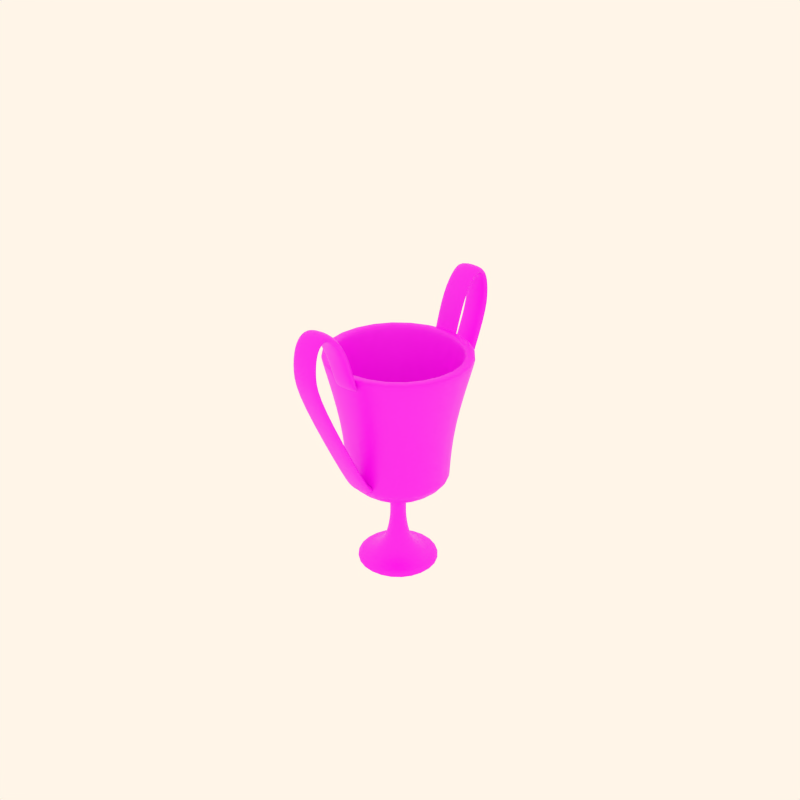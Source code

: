 # Source: pottery20.blend  (saved by Blender 2.82.7; exported with 4.5.12 LTS)
import bpy
from mathutils import Matrix  # noqa: F401  (used for matrix-valued properties, if any)

bpy.ops.wm.read_factory_settings(use_empty=True)
scene = bpy.context.scene
scene.name = 'Scene'

# ---- collections
col_collection_1 = bpy.data.collections.new('Collection 1'); scene.collection.children.link(col_collection_1)
col_collection_2 = bpy.data.collections.new('Collection 2'); scene.collection.children.link(col_collection_2)
col_collection_3 = bpy.data.collections.new('Collection 3'); scene.collection.children.link(col_collection_3)
col_collection_4 = bpy.data.collections.new('Collection 4'); scene.collection.children.link(col_collection_4)

# ---- images (referenced by path relative to the original .blend; pixels are not part of the script)
import os
ASSET_DIR = os.environ.get("B2B_ASSET_DIR", "")  # directory of the original .blend (textures are referenced by path, not embedded)
HERE = os.path.dirname(os.path.abspath(__file__))  # packed textures are extracted next to this script under _unpacked/

def load_image(name, relpath, width, height, colorspace="sRGB"):
    """Load a texture the original file referenced (path relative to the .blend, or extracted next to this script)."""
    p = next((c for c in (os.path.join(HERE, relpath), os.path.join(ASSET_DIR, relpath)) if relpath and os.path.exists(c)), "")
    if p:
        img = bpy.data.images.load(p, check_existing=True)
        img.name = name
    else:  # same state as the original file: an image datablock whose file is absent (Cycles renders it pink)
        img = bpy.data.images.new(name, width, height)
        img.source = "FILE"
        img.filepath = "//" + (relpath or name)
    img.colorspace_settings.name = colorspace
    return img
img_01_png_002 = load_image('01.png.002', '01.png.002.png', 1024, 1024, 'sRGB')

# ---- materials (node trees are filled in below, after node groups)
mat_decorazione1 = bpy.data.materials.new('decorazione1')
mat_decorazione1.alpha_threshold = 0.0
mat_decorazione1.use_transparent_shadow = False
mat_decorazione1.diffuse_color = (0.8, 0.6371, 0.4994, 1.0)
mat_decorazione1.roughness = 0.5
mat_decorazione1.specular_intensity = 0.0
mat_decorazione1.line_color = (0.0, 0.0, 0.0, 1.0)

# ---- material node trees
mat_decorazione1.use_nodes = True; mat_decorazione1.node_tree.nodes.clear()
_N = mat_decorazione1.node_tree.nodes; _L = mat_decorazione1.node_tree.links
n0 = _N.new('ShaderNodeOutputMaterial'); n0.name = 'Material Output'; n0.location = (300, 300)
n1 = _N.new('ShaderNodeBsdfPrincipled'); n1.name = 'Principled BSDF'; n1.location = (10, 300)
n1.distribution = 'GGX'
n1.subsurface_method = 'BURLEY'
n1.inputs[3].default_value = 1.45
n1.inputs[27].default_value = (0.0, 0.0, 0.0, 1.0)
n1.inputs[28].default_value = 1.0
n2 = _N.new('ShaderNodeTexImage'); n2.name = 'Image Texture'; n2.location = (-298, 221)
n2.image = img_01_png_002
_L.new(n1.outputs[0], n0.inputs[0])
_L.new(n2.outputs[0], n1.inputs[0])
n0.is_active_output = True

# ---- world
world_world = bpy.data.worlds.new('World'); scene.world = world_world
world_world.color = (1.0, 0.9157, 0.8077)
world_world.use_sun_shadow = False
world_world.sun_shadow_jitter_overblur = 0.0
world_world.cycles.sampling_method = 'MANUAL'
world_world.cycles.sample_map_resolution = 256

# ---- meshes
me_cube_001 = bpy.data.meshes.new('Cube.001')
me_cube_001.from_pydata([(-4.841, -2.378, -4.547), (-6.617, 0.8704, -6.197), (-1.765, 3.248, -1.69), (4.863, 2.378, 4.466), (6.639, -0.8704, 6.115), (1.787, -3.248, 1.609), (-6.074, -2.378, -3.22), (-7.85, 0.8704, -4.869), (-2.998, 3.248, -0.3627), (3.63, 2.378, 5.793), (5.406, -0.8704, 7.443), (0.5541, -3.248, 2.936), (0.01099, 1.423e-06, -0.04081), (-7.842, 0.9543, -6.16), (-5.895, -2.607, -4.351), (-2.522, 3.562, -1.219), (4.746, 2.607, 5.531), (6.693, -0.9543, 7.34), (1.373, -3.562, 2.398), (-0.02637, -2.445, 2.68), (3.625, -0.655, 6.071), (2.289, 1.79, 4.83), (-2.7, 2.445, 0.1972), (-6.351, 0.655, -3.194), (-5.015, -1.79, -1.953), (-4.702, -1.06, 0.6976), (-5.493, 0.3879, -0.03746), (-3.331, 1.447, 1.971), (-0.3776, 1.06, 4.714), (0.4139, -0.3878, 5.449), (-1.748, -1.447, 3.441), (-3.65, -0.9296, 4.92), (-2.261, -0.2491, 6.21), (-2.769, 0.6806, 5.738), (-4.666, 0.9297, 3.976), (-6.055, 0.2491, 2.686), (-5.547, -0.6805, 3.158), (-7.908, -0.492, 6.472), (-8.275, 0.1801, 6.131), (-7.271, 0.6721, 7.063), (-5.9, 0.492, 8.337), (-5.532, -0.1801, 8.679), (-6.536, -0.6721, 7.746), (-7.879, -0.6721, 9.191), (-6.875, -0.1801, 10.12), (-7.242, 0.492, 9.783), (-8.614, 0.6721, 8.509), (-9.618, 0.1801, 7.576), (-9.25, -0.492, 7.918), (-11.56, -0.492, 10.41), (-11.93, 0.1801, 10.07), (-10.93, 0.6721, 11.0), (-9.554, 0.492, 12.27), (-9.187, -0.1801, 12.61), (-10.19, -0.6721, 11.68), (-9.828, -2.152, 12.91), (-6.614, -0.5765, 15.9), (-7.791, 1.575, 14.81), (-12.18, 2.152, 10.73), (-15.39, 0.5765, 7.743), (-14.22, -1.575, 8.835), (-18.32, -2.758, 8.412), (-20.38, 1.009, 6.499), (-14.75, 3.767, 11.73), (-7.066, 2.758, 18.87), (-5.006, -1.009, 20.78), (-10.63, -3.767, 15.55), (-11.58, -4.306, 17.16), (-5.143, -1.154, 23.13), (-7.498, 3.152, 20.94), (-16.28, 4.306, 12.78), (-22.72, 1.154, 6.809), (-20.36, -3.152, 8.996), (-20.65, -3.152, 9.306), (-23.0, 1.154, 7.12), (-16.57, 4.306, 13.09), (-7.786, 3.152, 21.25), (-5.432, -1.154, 23.44), (-11.86, -4.306, 17.47), (-19.26, -4.562, 25.71), (-12.45, -1.222, 32.04), (-14.94, 3.34, 29.73), (-24.25, 4.562, 21.08), (-31.07, 1.222, 14.75), (-28.57, -3.34, 17.07), (-40.74, -4.519, 25.35), (-44.12, 1.654, 22.21), (-34.9, 6.173, 30.78), (-22.3, 4.519, 42.48), (-18.92, -1.654, 45.61), (-28.15, -6.173, 37.05), (-28.59, -6.173, 37.52), (-19.37, -1.654, 46.09), (-22.74, 4.519, 42.95), (-35.34, 6.173, 31.25), (-44.56, 1.654, 22.69), (-41.19, -4.519, 25.83), (-39.91, -3.892, 27.01), (-42.81, 1.425, 24.31), (-34.87, 5.316, 31.69), (-24.02, 3.892, 41.77), (-21.12, -1.425, 44.46), (-29.06, -5.316, 37.09), (-28.52, -5.316, 36.51), (-20.57, -1.425, 43.88), (-23.48, 3.892, 41.18), (-34.33, 5.316, 31.11), (-42.27, 1.425, 23.73), (-39.36, -3.892, 26.43), (-26.43, -2.848, 16.78), (-28.56, 1.042, 14.8), (-22.75, 3.89, 20.2), (-14.81, 2.848, 27.57), (-12.69, -1.042, 29.55), (-18.5, -3.89, 24.15), (-14.06, 7.872e-07, 15.11), (-12.26, -3.303, 16.79), (-7.324, -0.8851, 21.38), (-9.13, 2.418, 19.7), (-15.87, 3.303, 13.44), (-20.81, 0.8851, 8.855), (-19.0, -2.418, 10.53), (-40.73, -1.0, 22.75), (-40.73, 1.0, 22.75), (-40.35, -1.0, 23.29), (-40.35, 1.0, 23.29), (-40.91, 1.0, 23.75), (-40.91, -1.0, 23.75), (-41.91, 1.0, 22.78), (-41.91, -1.0, 22.78), (-49.4, -1.0, 26.76), (-49.4, 1.0, 26.76), (-48.71, -1.0, 28.64), (-48.71, 1.0, 28.64), (-54.72, 1.0, 29.02), (-54.72, -1.0, 29.02), (-54.1, 1.0, 27.12), (-54.1, -1.0, 27.12), (-55.22, -1.0, 25.92), (-55.22, 1.0, 25.92), (-56.6, -1.0, 27.36), (-56.6, 1.0, 27.36), (-57.02, 1.0, 24.31), (-57.02, -1.0, 24.31), (-55.02, 1.0, 24.22), (-55.02, -1.0, 24.22), (-52.59, -1.0, 21.03), (-52.59, 1.0, 21.03), (-54.37, -1.0, 20.11), (-54.37, 1.0, 20.11), (-49.08, 1.0, 16.31), (-49.08, -1.0, 16.31), (-49.08, 1.0, 18.31), (-49.08, -1.0, 18.31), (-20.76, -1.0, 8.212), (-20.76, 1.0, 8.212), (-22.65, -1.0, 9.812), (-22.65, 1.0, 9.812), (-24.98, -1.0, 9.861), (-24.98, 1.0, 9.861), (-22.98, 1.0, 9.861), (-22.98, -1.0, 9.861), (-24.98, -1.0, 7.861), (-24.98, 1.0, 7.861), (-22.98, 1.0, 7.861), (-22.98, -1.0, 7.861), (-5.946, -1.0, 23.68), (-5.946, 1.0, 23.68), (-5.799, 1.0, 25.68), (-5.799, -1.0, 25.68), (-7.941, -1.0, 23.83), (-7.941, 1.0, 23.83), (-7.793, 1.0, 25.82), (-7.793, -1.0, 25.82), (-7.917, 1.0, 23.5), (-7.917, -1.0, 23.5), (-6.46, 1.0, 21.49), (-6.46, -1.0, 21.49), (-14.44, -1.0, 50.48), (-14.44, 1.0, 50.48), (-12.45, -1.0, 50.33), (-12.45, 1.0, 50.33), (-15.85, 1.0, 55.89), (-15.85, -1.0, 55.89), (-16.89, 1.0, 54.18), (-16.89, -1.0, 54.18), (-19.9, -1.0, 56.84), (-19.9, 1.0, 56.84), (-19.84, -1.0, 58.84), (-19.84, 1.0, 58.84), (-22.91, 1.0, 58.65), (-22.91, -1.0, 58.65), (-21.57, 1.0, 57.16), (-21.57, -1.0, 57.16), (-22.86, -1.0, 56.14), (-22.86, 1.0, 56.14), (-24.71, -1.0, 56.9), (-24.71, 1.0, 56.9), (-24.77, 1.0, 50.87), (-24.77, -1.0, 50.87), (-22.85, 1.0, 51.42), (-22.85, -1.0, 51.42), (-19.42, -1.0, 43.66), (-19.42, 1.0, 43.66), (-20.47, -1.0, 42.74), (-20.47, 1.0, 42.74), (-20.05, 1.0, 42.14), (-20.05, -1.0, 42.14), (-19.49, 1.0, 42.48), (-19.49, -1.0, 42.48)], [], [(12, 0, 1), (12, 1, 2), (12, 2, 3), (12, 3, 4), (12, 4, 5), (5, 0, 12), (0, 14, 13, 1), (14, 6, 7, 13), (1, 13, 15, 2), (13, 7, 8, 15), (2, 15, 16, 3), (15, 8, 9, 16), (3, 16, 17, 4), (16, 9, 10, 17), (4, 17, 18, 5), (17, 10, 11, 18), (6, 14, 18, 11), (14, 0, 5, 18), (6, 11, 19, 24), (11, 10, 20, 19), (10, 9, 21, 20), (9, 8, 22, 21), (8, 7, 23, 22), (7, 6, 24, 23), (23, 24, 25, 26), (22, 23, 26, 27), (21, 22, 27, 28), (20, 21, 28, 29), (19, 20, 29, 30), (24, 19, 30, 25), (25, 30, 31, 36), (30, 29, 32, 31), (29, 28, 33, 32), (28, 27, 34, 33), (27, 26, 35, 34), (26, 25, 36, 35), (35, 36, 37, 38), (34, 35, 38, 39), (33, 34, 39, 40), (32, 33, 40, 41), (31, 32, 41, 42), (36, 31, 42, 37), (37, 42, 43, 48), (42, 41, 44, 43), (41, 40, 45, 44), (40, 39, 46, 45), (39, 38, 47, 46), (38, 37, 48, 47), (47, 48, 49, 50), (46, 47, 50, 51), (45, 46, 51, 52), (44, 45, 52, 53), (43, 44, 53, 54), (48, 43, 54, 49), (49, 54, 55, 60), (54, 53, 56, 55), (53, 52, 57, 56), (52, 51, 58, 57), (51, 50, 59, 58), (50, 49, 60, 59), (59, 60, 61, 62), (58, 59, 62, 63), (57, 58, 63, 64), (56, 57, 64, 65), (55, 56, 65, 66), (60, 55, 66, 61), (61, 66, 67, 72), (66, 65, 68, 67), (65, 64, 69, 68), (64, 63, 70, 69), (63, 62, 71, 70), (62, 61, 72, 71), (71, 72, 73, 74), (70, 71, 74, 75), (69, 70, 75, 76), (68, 69, 76, 77), (67, 68, 77, 78), (72, 67, 78, 73), (73, 78, 79, 84), (78, 77, 80, 79), (77, 76, 81, 80), (76, 75, 82, 81), (75, 74, 83, 82), (74, 73, 84, 83), (83, 84, 85, 86), (82, 83, 86, 87), (81, 82, 87, 88), (80, 81, 88, 89), (79, 80, 89, 90), (84, 79, 90, 85), (85, 90, 91, 96), (90, 89, 92, 91), (89, 88, 93, 92), (88, 87, 94, 93), (87, 86, 95, 94), (86, 85, 96, 95), (95, 96, 97, 98), (94, 95, 98, 99), (93, 94, 99, 100), (92, 93, 100, 101), (91, 92, 101, 102), (96, 91, 102, 97), (97, 102, 103, 108), (102, 101, 104, 103), (101, 100, 105, 104), (100, 99, 106, 105), (99, 98, 107, 106), (98, 97, 108, 107), (107, 108, 109, 110), (106, 107, 110, 111), (105, 106, 111, 112), (104, 105, 112, 113), (103, 104, 113, 114), (108, 103, 114, 109), (109, 114, 116, 121), (114, 113, 117, 116), (113, 112, 118, 117), (112, 111, 119, 118), (111, 110, 120, 119), (110, 109, 121, 120), (115, 120, 121), (115, 119, 120), (115, 118, 119), (115, 117, 118), (115, 116, 117), (115, 121, 116), (125, 123, 122, 124), (129, 127, 124, 122), (126, 128, 123, 125), (128, 129, 122, 123), (127, 126, 125, 124), (132, 133, 126, 127), (131, 130, 129, 128), (133, 131, 128, 126), (130, 132, 127, 129), (137, 135, 132, 130), (134, 136, 131, 133), (136, 137, 130, 131), (135, 134, 133, 132), (140, 141, 134, 135), (139, 138, 137, 136), (141, 139, 136, 134), (138, 140, 135, 137), (145, 143, 140, 138), (142, 144, 139, 141), (144, 145, 138, 139), (143, 142, 141, 140), (148, 149, 142, 143), (147, 146, 145, 144), (149, 147, 144, 142), (146, 148, 143, 145), (153, 151, 148, 146), (150, 152, 147, 149), (152, 153, 146, 147), (151, 150, 149, 148), (162, 163, 150, 151), (159, 158, 153, 152), (163, 159, 152, 150), (158, 162, 151, 153), (154, 156, 157, 155), (164, 165, 154, 155), (161, 160, 157, 156), (160, 164, 155, 157), (165, 161, 156, 154), (161, 165, 162, 158), (164, 160, 159, 163), (161, 158, 159, 160), (165, 164, 163, 162), (166, 167, 168, 169), (170, 173, 172, 171), (167, 171, 172, 168), (170, 166, 169, 173), (166, 170, 175, 177), (171, 167, 176, 174), (170, 171, 174, 175), (167, 166, 177, 176), (177, 175, 174, 176), (173, 169, 180, 178), (168, 172, 179, 181), (172, 173, 178, 179), (169, 168, 181, 180), (180, 181, 182, 183), (179, 178, 185, 184), (181, 179, 184, 182), (178, 180, 183, 185), (185, 183, 188, 186), (182, 184, 187, 189), (184, 185, 186, 187), (183, 182, 189, 188), (188, 189, 190, 191), (187, 186, 193, 192), (189, 187, 192, 190), (186, 188, 191, 193), (193, 191, 196, 194), (190, 192, 195, 197), (192, 193, 194, 195), (191, 190, 197, 196), (196, 197, 198, 199), (195, 194, 201, 200), (197, 195, 200, 198), (194, 196, 199, 201), (201, 199, 204, 202), (198, 200, 203, 205), (200, 201, 202, 203), (199, 198, 205, 204), (204, 205, 206, 207), (203, 202, 209, 208), (205, 203, 208, 206), (202, 204, 207, 209), (206, 208, 209, 207)])
me_cube_001.polygons.foreach_set('use_smooth', [True] * 210)
_uv = me_cube_001.uv_layers.new(name='UVTex')
_uv.uv.foreach_set('vector', [0.6885, 0.9371, 0.6832, 0.9516, 0.6783, 0.9371, 0.6885, 0.9371, 0.6783, 0.9371, 0.6836, 0.9225, 0.6885, 0.9371, 0.6836, 0.9225, 0.6938, 0.9225, 0.6885, 0.9371, 0.6938, 0.9225, 0.6987, 0.9371, 0.6885, 0.9371, 0.6987, 0.9371, 0.6934, 0.9516, 0.6934, 0.9516, 0.6832, 0.9516, 0.6885, 0.9371, 0.4102, 0.0001436, 0.4099, 0.003652, 0.3426, 0.003744, 0.3421, 6.714e-05, 0.4099, 0.003652, 0.4096, 0.007822, 0.3431, 0.007605, 0.3426, 0.003744, 0.3421, 6.714e-05, 0.3426, 0.003744, 0.2601, 0.00373, 0.2604, 7.629e-05, 0.3426, 0.003744, 0.3431, 0.007605, 0.2603, 0.007588, 0.2601, 0.00373, 0.2604, 7.629e-05, 0.2601, 0.00373, 0.1757, 0.003805, 0.1755, 7.684e-05, 0.2601, 0.00373, 0.2603, 0.007588, 0.176, 0.007545, 0.1757, 0.003805, 0.1755, 7.684e-05, 0.1757, 0.003805, 0.09128, 0.003722, 0.09106, 8.576e-05, 0.1757, 0.003805, 0.176, 0.007545, 0.08898, 0.007598, 0.09128, 0.003722, 0.09106, 8.576e-05, 0.09128, 0.003722, 0.005918, 0.003632, 0.005798, 3.387e-05, 0.09128, 0.003722, 0.08898, 0.007598, 0.006063, 0.007686, 0.005918, 0.003632, 0.4096, 0.007822, 0.4099, 0.003652, 0.4772, 0.003768, 0.4764, 0.007744, 0.4099, 0.003652, 0.4102, 0.0001436, 0.4773, 7.942e-05, 0.4772, 0.003768, 0.4096, 0.007822, 0.4764, 0.007744, 0.4769, 0.01145, 0.4106, 0.01159, 0.006063, 0.007686, 0.08898, 0.007598, 0.08858, 0.0115, 0.007321, 0.01133, 0.08898, 0.007598, 0.176, 0.007545, 0.1759, 0.0115, 0.08858, 0.0115, 0.176, 0.007545, 0.2603, 0.007588, 0.2606, 0.01151, 0.1759, 0.0115, 0.2603, 0.007588, 0.3431, 0.007605, 0.3431, 0.01151, 0.2606, 0.01151, 0.3431, 0.007605, 0.4096, 0.007822, 0.4106, 0.01159, 0.3431, 0.01151, 0.3431, 0.01151, 0.4106, 0.01159, 0.4111, 0.01675, 0.3434, 0.01682, 0.2606, 0.01151, 0.3431, 0.01151, 0.3434, 0.01682, 0.2602, 0.01702, 0.1759, 0.0115, 0.2606, 0.01151, 0.2602, 0.01702, 0.1756, 0.01659, 0.08858, 0.0115, 0.1759, 0.0115, 0.1756, 0.01659, 0.08898, 0.01553, 0.007321, 0.01133, 0.08858, 0.0115, 0.08898, 0.01553, 0.006219, 0.01634, 0.4106, 0.01159, 0.4769, 0.01145, 0.4774, 0.01702, 0.4111, 0.01675, 0.4111, 0.01675, 0.4774, 0.01702, 0.4791, 0.03063, 0.4107, 0.03097, 0.006219, 0.01634, 0.08898, 0.01553, 0.08808, 0.03037, 0.006463, 0.03037, 0.08898, 0.01553, 0.1756, 0.01659, 0.1758, 0.03057, 0.08808, 0.03037, 0.1756, 0.01659, 0.2602, 0.01702, 0.26, 0.03063, 0.1758, 0.03057, 0.2602, 0.01702, 0.3434, 0.01682, 0.3421, 0.0309, 0.26, 0.03063, 0.3434, 0.01682, 0.4111, 0.01675, 0.4107, 0.03097, 0.3421, 0.0309, 0.3421, 0.0309, 0.4107, 0.03097, 0.4115, 0.0444, 0.343, 0.04451, 0.26, 0.03063, 0.3421, 0.0309, 0.343, 0.04451, 0.2594, 0.04446, 0.1758, 0.03057, 0.26, 0.03063, 0.2594, 0.04446, 0.1758, 0.04454, 0.08808, 0.03037, 0.1758, 0.03057, 0.1758, 0.04454, 0.08809, 0.04463, 0.006463, 0.03037, 0.08808, 0.03037, 0.08809, 0.04463, 0.006333, 0.04482, 0.4107, 0.03097, 0.4791, 0.03063, 0.4783, 0.04497, 0.4115, 0.0444, 0.4115, 0.0444, 0.4783, 0.04497, 0.4766, 0.09968, 0.4111, 0.09939, 0.006333, 0.04482, 0.08809, 0.04463, 0.08828, 0.1003, 0.006301, 0.1005, 0.08809, 0.04463, 0.1758, 0.04454, 0.1756, 0.09992, 0.08828, 0.1003, 0.1758, 0.04454, 0.2594, 0.04446, 0.26, 0.1, 0.1756, 0.09992, 0.2594, 0.04446, 0.343, 0.04451, 0.3423, 0.09986, 0.26, 0.1, 0.343, 0.04451, 0.4115, 0.0444, 0.4111, 0.09939, 0.3423, 0.09986, 0.3423, 0.09986, 0.4111, 0.09939, 0.4106, 0.1163, 0.3412, 0.1162, 0.26, 0.1, 0.3423, 0.09986, 0.3412, 0.1162, 0.2606, 0.116, 0.1756, 0.09992, 0.26, 0.1, 0.2606, 0.116, 0.176, 0.1167, 0.08828, 0.1003, 0.1756, 0.09992, 0.176, 0.1167, 0.08905, 0.1165, 0.006301, 0.1005, 0.08828, 0.1003, 0.08905, 0.1165, 0.006083, 0.1162, 0.4111, 0.09939, 0.4766, 0.09968, 0.4769, 0.1163, 0.4106, 0.1163, 0.4106, 0.1163, 0.4769, 0.1163, 0.4768, 0.1264, 0.4082, 0.1261, 0.006083, 0.1162, 0.08905, 0.1165, 0.08924, 0.1267, 0.006344, 0.1267, 0.08905, 0.1165, 0.176, 0.1167, 0.1764, 0.1263, 0.08924, 0.1267, 0.176, 0.1167, 0.2606, 0.116, 0.259, 0.1265, 0.1764, 0.1263, 0.2606, 0.116, 0.3412, 0.1162, 0.3389, 0.1263, 0.259, 0.1265, 0.3412, 0.1162, 0.4106, 0.1163, 0.4082, 0.1261, 0.3389, 0.1263, 0.3389, 0.1263, 0.4082, 0.1261, 0.4063, 0.1375, 0.3389, 0.1373, 0.259, 0.1265, 0.3389, 0.1263, 0.3389, 0.1373, 0.2581, 0.1374, 0.1764, 0.1263, 0.259, 0.1265, 0.2581, 0.1374, 0.1755, 0.1372, 0.08924, 0.1267, 0.1764, 0.1263, 0.1755, 0.1372, 0.09104, 0.1351, 0.006344, 0.1267, 0.08924, 0.1267, 0.09104, 0.1351, 0.006005, 0.1352, 0.4082, 0.1261, 0.4768, 0.1264, 0.4762, 0.1375, 0.4063, 0.1375, 0.4063, 0.1375, 0.4762, 0.1375, 0.4749, 0.1411, 0.4051, 0.1415, 0.006005, 0.1352, 0.09104, 0.1351, 0.09092, 0.1421, 0.005786, 0.142, 0.09104, 0.1351, 0.1755, 0.1372, 0.1754, 0.142, 0.09092, 0.1421, 0.1755, 0.1372, 0.2581, 0.1374, 0.2582, 0.1421, 0.1754, 0.142, 0.2581, 0.1374, 0.3389, 0.1373, 0.3384, 0.1418, 0.2582, 0.1421, 0.3389, 0.1373, 0.4063, 0.1375, 0.4051, 0.1415, 0.3384, 0.1418, 0.3384, 0.1418, 0.4051, 0.1415, 0.4054, 0.157, 0.3377, 0.1571, 0.2582, 0.1421, 0.3384, 0.1418, 0.3377, 0.1571, 0.2566, 0.1583, 0.1754, 0.142, 0.2582, 0.1421, 0.2566, 0.1583, 0.1754, 0.1581, 0.09092, 0.1421, 0.1754, 0.142, 0.1754, 0.1581, 0.09124, 0.1577, 0.005786, 0.142, 0.09092, 0.1421, 0.09124, 0.1577, 0.005624, 0.1577, 0.4051, 0.1415, 0.4749, 0.1411, 0.4762, 0.1567, 0.4054, 0.157, 0.4054, 0.157, 0.4762, 0.1567, 0.4778, 0.2511, 0.4072, 0.251, 0.005624, 0.1577, 0.09124, 0.1577, 0.09105, 0.2526, 0.01019, 0.2506, 0.09124, 0.1577, 0.1754, 0.1581, 0.1749, 0.2533, 0.09105, 0.2526, 0.1754, 0.1581, 0.2566, 0.1583, 0.2568, 0.2516, 0.1749, 0.2533, 0.2566, 0.1583, 0.3377, 0.1571, 0.337, 0.2515, 0.2568, 0.2516, 0.3377, 0.1571, 0.4054, 0.157, 0.4072, 0.251, 0.337, 0.2515, 0.337, 0.2515, 0.4072, 0.251, 0.4064, 0.4535, 0.3378, 0.4536, 0.2568, 0.2516, 0.337, 0.2515, 0.3378, 0.4536, 0.2556, 0.4536, 0.1749, 0.2533, 0.2568, 0.2516, 0.2556, 0.4536, 0.1748, 0.4537, 0.09105, 0.2526, 0.1749, 0.2533, 0.1748, 0.4537, 0.08699, 0.4534, 0.01019, 0.2506, 0.09105, 0.2526, 0.08699, 0.4534, 0.01074, 0.4534, 0.4072, 0.251, 0.4778, 0.2511, 0.4765, 0.4534, 0.4064, 0.4535, 0.4064, 0.4535, 0.4765, 0.4534, 0.4769, 0.4556, 0.4065, 0.4554, 0.01074, 0.4534, 0.08699, 0.4534, 0.08675, 0.4555, 0.01125, 0.4555, 0.08699, 0.4534, 0.1748, 0.4537, 0.1744, 0.4554, 0.08675, 0.4555, 0.1748, 0.4537, 0.2556, 0.4536, 0.2579, 0.4555, 0.1744, 0.4554, 0.2556, 0.4536, 0.3378, 0.4536, 0.3384, 0.4554, 0.2579, 0.4555, 0.3378, 0.4536, 0.4064, 0.4535, 0.4065, 0.4554, 0.3384, 0.4554, 0.3384, 0.4554, 0.4065, 0.4554, 0.4065, 0.458, 0.3383, 0.4581, 0.2579, 0.4555, 0.3384, 0.4554, 0.3383, 0.4581, 0.258, 0.4581, 0.1744, 0.4554, 0.2579, 0.4555, 0.258, 0.4581, 0.1741, 0.4581, 0.08675, 0.4555, 0.1744, 0.4554, 0.1741, 0.4581, 0.0871, 0.4582, 0.01125, 0.4555, 0.08675, 0.4555, 0.0871, 0.4582, 0.01179, 0.4582, 0.4065, 0.4554, 0.4769, 0.4556, 0.476, 0.458, 0.4065, 0.458, 0.4065, 0.458, 0.476, 0.458, 0.4754, 0.4605, 0.4079, 0.4605, 0.01179, 0.4582, 0.0871, 0.4582, 0.08642, 0.4606, 0.01089, 0.4606, 0.0871, 0.4582, 0.1741, 0.4581, 0.1743, 0.4606, 0.08642, 0.4606, 0.1741, 0.4581, 0.258, 0.4581, 0.2579, 0.4606, 0.1743, 0.4606, 0.258, 0.4581, 0.3383, 0.4581, 0.3382, 0.4606, 0.2579, 0.4606, 0.3383, 0.4581, 0.4065, 0.458, 0.4079, 0.4605, 0.3382, 0.4606, 0.7442, 0.9101, 0.7629, 0.9101, 0.7598, 0.9178, 0.7476, 0.9181, 0.7388, 0.931, 0.7442, 0.9101, 0.7476, 0.9181, 0.744, 0.931, 0.7442, 0.9525, 0.7388, 0.931, 0.744, 0.931, 0.7477, 0.946, 0.7624, 0.9525, 0.7442, 0.9525, 0.7477, 0.946, 0.7596, 0.946, 0.7683, 0.9318, 0.7624, 0.9525, 0.7596, 0.946, 0.7633, 0.9318, 0.7629, 0.9101, 0.7683, 0.9318, 0.7633, 0.9318, 0.7598, 0.9178, 0.7598, 0.9178, 0.7633, 0.9318, 0.7575, 0.9317, 0.7567, 0.9262, 0.7633, 0.9318, 0.7596, 0.946, 0.7557, 0.9375, 0.7575, 0.9317, 0.7596, 0.946, 0.7477, 0.946, 0.7516, 0.9375, 0.7557, 0.9375, 0.7477, 0.946, 0.744, 0.931, 0.7493, 0.9309, 0.7516, 0.9375, 0.744, 0.931, 0.7476, 0.9181, 0.7507, 0.9261, 0.7493, 0.9309, 0.7476, 0.9181, 0.7598, 0.9178, 0.7567, 0.9262, 0.7507, 0.9261, 0.7539, 0.9314, 0.7507, 0.9261, 0.7567, 0.9262, 0.7539, 0.9314, 0.7493, 0.9309, 0.7507, 0.9261, 0.7539, 0.9314, 0.7516, 0.9375, 0.7493, 0.9309, 0.7539, 0.9314, 0.7557, 0.9375, 0.7516, 0.9375, 0.7539, 0.9314, 0.7575, 0.9317, 0.7557, 0.9375, 0.7539, 0.9314, 0.7567, 0.9262, 0.7575, 0.9317, 0.5617, 0.8795, 0.562, 0.8792, 0.5812, 0.8793, 0.5803, 0.8795, 0.5981, 0.8805, 0.5805, 0.8805, 0.5803, 0.8795, 0.5984, 0.8795, 0.5617, 0.8805, 0.5454, 0.8805, 0.5455, 0.8795, 0.5617, 0.8795, 0.6164, 0.8805, 0.5981, 0.8805, 0.5984, 0.8795, 0.6162, 0.8795, 0.5805, 0.8805, 0.5617, 0.8805, 0.5617, 0.8795, 0.5803, 0.8795, 0.5802, 0.8838, 0.5616, 0.8838, 0.5617, 0.8805, 0.5805, 0.8805, 0.617, 0.8838, 0.5983, 0.8838, 0.5981, 0.8805, 0.6164, 0.8805, 0.5616, 0.8838, 0.5457, 0.8838, 0.5454, 0.8805, 0.5617, 0.8805, 0.5983, 0.8838, 0.5802, 0.8838, 0.5805, 0.8805, 0.5981, 0.8805, 0.598, 0.8863, 0.5799, 0.8863, 0.5802, 0.8838, 0.5983, 0.8838, 0.5617, 0.8863, 0.5455, 0.8863, 0.5457, 0.8838, 0.5616, 0.8838, 0.6159, 0.8863, 0.598, 0.8863, 0.5983, 0.8838, 0.617, 0.8838, 0.5799, 0.8863, 0.5617, 0.8863, 0.5616, 0.8838, 0.5802, 0.8838, 0.5799, 0.8874, 0.5615, 0.8874, 0.5617, 0.8863, 0.5799, 0.8863, 0.6154, 0.8875, 0.5979, 0.8874, 0.598, 0.8863, 0.6159, 0.8863, 0.5615, 0.8874, 0.5447, 0.8874, 0.5455, 0.8863, 0.5617, 0.8863, 0.5979, 0.8874, 0.5799, 0.8874, 0.5799, 0.8863, 0.598, 0.8863, 0.5975, 0.8885, 0.5796, 0.8885, 0.5799, 0.8874, 0.5979, 0.8874, 0.5617, 0.8885, 0.5446, 0.8885, 0.5447, 0.8874, 0.5615, 0.8874, 0.615, 0.8885, 0.5975, 0.8885, 0.5979, 0.8874, 0.6154, 0.8875, 0.5796, 0.8885, 0.5617, 0.8885, 0.5615, 0.8874, 0.5799, 0.8874, 0.5798, 0.8905, 0.5618, 0.8905, 0.5617, 0.8885, 0.5796, 0.8885, 0.6159, 0.8905, 0.5972, 0.8905, 0.5975, 0.8885, 0.615, 0.8885, 0.5618, 0.8905, 0.5448, 0.8905, 0.5446, 0.8885, 0.5617, 0.8885, 0.5972, 0.8905, 0.5798, 0.8905, 0.5796, 0.8885, 0.5975, 0.8885, 0.5971, 0.8933, 0.5805, 0.8933, 0.5798, 0.8905, 0.5972, 0.8905, 0.5614, 0.8933, 0.5444, 0.8933, 0.5448, 0.8905, 0.5618, 0.8905, 0.6164, 0.8933, 0.5971, 0.8933, 0.5972, 0.8905, 0.6159, 0.8905, 0.5805, 0.8933, 0.5614, 0.8933, 0.5618, 0.8905, 0.5798, 0.8905, 0.579, 0.9015, 0.5613, 0.9015, 0.5614, 0.8933, 0.5805, 0.8933, 0.6165, 0.9015, 0.5975, 0.9014, 0.5971, 0.8933, 0.6164, 0.8933, 0.5613, 0.9015, 0.5433, 0.9015, 0.5444, 0.8933, 0.5614, 0.8933, 0.5975, 0.9014, 0.579, 0.9015, 0.5805, 0.8933, 0.5971, 0.8933, 0.5795, 0.9028, 0.5797, 0.9031, 0.5611, 0.9031, 0.5612, 0.9028, 0.5611, 0.9026, 0.5795, 0.9025, 0.5795, 0.9028, 0.5612, 0.9028, 0.5981, 0.9025, 0.617, 0.9025, 0.617, 0.9028, 0.5981, 0.9028, 0.5431, 0.9026, 0.5611, 0.9026, 0.5612, 0.9028, 0.543, 0.9028, 0.5795, 0.9025, 0.5981, 0.9025, 0.5981, 0.9028, 0.5795, 0.9028, 0.5981, 0.9025, 0.5795, 0.9025, 0.579, 0.9015, 0.5975, 0.9014, 0.5611, 0.9026, 0.5431, 0.9026, 0.5433, 0.9015, 0.5613, 0.9015, 0.5981, 0.9025, 0.5975, 0.9014, 0.6165, 0.9015, 0.617, 0.9025, 0.5795, 0.9025, 0.5611, 0.9026, 0.5613, 0.9015, 0.579, 0.9015, 0.5795, 0.9025, 0.5611, 0.9026, 0.5613, 0.9015, 0.579, 0.9015, 0.5981, 0.9025, 0.5975, 0.9014, 0.6165, 0.9015, 0.617, 0.9025, 0.5611, 0.9026, 0.5431, 0.9026, 0.5433, 0.9015, 0.5613, 0.9015, 0.5981, 0.9025, 0.5795, 0.9025, 0.579, 0.9015, 0.5975, 0.9014, 0.5795, 0.9025, 0.5981, 0.9025, 0.5981, 0.9028, 0.5795, 0.9028, 0.5431, 0.9026, 0.5611, 0.9026, 0.5612, 0.9028, 0.543, 0.9028, 0.5981, 0.9025, 0.617, 0.9025, 0.617, 0.9028, 0.5981, 0.9028, 0.5611, 0.9026, 0.5795, 0.9025, 0.5795, 0.9028, 0.5612, 0.9028, 0.5795, 0.9028, 0.5797, 0.9031, 0.5611, 0.9031, 0.5612, 0.9028, 0.5975, 0.9014, 0.579, 0.9015, 0.5805, 0.8933, 0.5971, 0.8933, 0.5613, 0.9015, 0.5433, 0.9015, 0.5444, 0.8933, 0.5614, 0.8933, 0.6165, 0.9015, 0.5975, 0.9014, 0.5971, 0.8933, 0.6164, 0.8933, 0.579, 0.9015, 0.5613, 0.9015, 0.5614, 0.8933, 0.5805, 0.8933, 0.5805, 0.8933, 0.5614, 0.8933, 0.5618, 0.8905, 0.5798, 0.8905, 0.6164, 0.8933, 0.5971, 0.8933, 0.5972, 0.8905, 0.6159, 0.8905, 0.5614, 0.8933, 0.5444, 0.8933, 0.5448, 0.8905, 0.5618, 0.8905, 0.5971, 0.8933, 0.5805, 0.8933, 0.5798, 0.8905, 0.5972, 0.8905, 0.5972, 0.8905, 0.5798, 0.8905, 0.5796, 0.8885, 0.5975, 0.8885, 0.5618, 0.8905, 0.5448, 0.8905, 0.5446, 0.8885, 0.5617, 0.8885, 0.6159, 0.8905, 0.5972, 0.8905, 0.5975, 0.8885, 0.615, 0.8885, 0.5798, 0.8905, 0.5618, 0.8905, 0.5617, 0.8885, 0.5796, 0.8885, 0.5796, 0.8885, 0.5617, 0.8885, 0.5615, 0.8874, 0.5799, 0.8874, 0.615, 0.8885, 0.5975, 0.8885, 0.5979, 0.8874, 0.6154, 0.8875, 0.5617, 0.8885, 0.5446, 0.8885, 0.5447, 0.8874, 0.5615, 0.8874, 0.5975, 0.8885, 0.5796, 0.8885, 0.5799, 0.8874, 0.5979, 0.8874, 0.5979, 0.8874, 0.5799, 0.8874, 0.5799, 0.8863, 0.598, 0.8863, 0.5615, 0.8874, 0.5447, 0.8874, 0.5455, 0.8863, 0.5617, 0.8863, 0.6154, 0.8875, 0.5979, 0.8874, 0.598, 0.8863, 0.6159, 0.8863, 0.5799, 0.8874, 0.5615, 0.8874, 0.5617, 0.8863, 0.5799, 0.8863, 0.5799, 0.8863, 0.5617, 0.8863, 0.5616, 0.8838, 0.5802, 0.8838, 0.6159, 0.8863, 0.598, 0.8863, 0.5983, 0.8838, 0.617, 0.8838, 0.5617, 0.8863, 0.5455, 0.8863, 0.5457, 0.8838, 0.5616, 0.8838, 0.598, 0.8863, 0.5799, 0.8863, 0.5802, 0.8838, 0.5983, 0.8838, 0.5983, 0.8838, 0.5802, 0.8838, 0.5805, 0.8805, 0.5981, 0.8805, 0.5616, 0.8838, 0.5457, 0.8838, 0.5454, 0.8805, 0.5617, 0.8805, 0.617, 0.8838, 0.5983, 0.8838, 0.5981, 0.8805, 0.6164, 0.8805, 0.5802, 0.8838, 0.5616, 0.8838, 0.5617, 0.8805, 0.5805, 0.8805, 0.5805, 0.8805, 0.5617, 0.8805, 0.5617, 0.8795, 0.5803, 0.8795, 0.6164, 0.8805, 0.5981, 0.8805, 0.5984, 0.8795, 0.6162, 0.8795, 0.5617, 0.8805, 0.5454, 0.8805, 0.5455, 0.8795, 0.5617, 0.8795, 0.5981, 0.8805, 0.5805, 0.8805, 0.5803, 0.8795, 0.5984, 0.8795, 0.5617, 0.8795, 0.562, 0.8792, 0.5812, 0.8793, 0.5803, 0.8795])
me_cube_001.materials.append(mat_decorazione1)
me_cube_001.use_remesh_preserve_volume = False
me_cube_001.use_remesh_preserve_attributes = False
me_cube_001.use_mirror_vertex_groups = False
me_cube_001.update()

# ---- objects
ob_kantharoi_b = bpy.data.objects.new('kantharoi_B', me_cube_001)

# ---- transforms, parenting, visibility, modifiers, constraints
ob_kantharoi_b.location = (0.0, 0.0, 0.0)
ob_kantharoi_b.rotation_euler = (4.844e-08, 0.7451, -1.571)
ob_kantharoi_b.scale = (0.04954, 0.138, 0.04954)
ob_kantharoi_b.lock_rotations_4d = False
ob_kantharoi_b.empty_display_type = 'ARROWS'
ob_kantharoi_b.lineart.crease_threshold = 0.0
_m = ob_kantharoi_b.modifiers.new('Subsurf', 'SUBSURF')
_m.uv_smooth = 'PRESERVE_CORNERS'
_m.quality = 2
_m.show_only_control_edges = False

# ---- collection membership
col_collection_2.objects.link(ob_kantharoi_b)

# ---- scene / render settings (as saved in the file)
scene.frame_start = 76; scene.frame_end = 200; scene.frame_set(0)
scene.render.engine = 'BLENDER_EEVEE_NEXT'
scene.render.image_settings.color_mode = 'RGB'
scene.render.image_settings.quality = 100
scene.render.image_settings.compression = 100
scene.render.image_settings.exr_codec = 'RLE'
scene.render.resolution_x = 1080
scene.render.dither_intensity = 0.0
scene.render.use_bake_selected_to_active = True
scene.render.bake_margin = 2
scene.render.bake_bias = 0.0
scene.cycles.use_denoising = False
scene.cycles.samples = 10
scene.cycles.sampling_pattern = 'TABULATED_SOBOL'
scene.cycles.light_sampling_threshold = 0.0
scene.cycles.use_adaptive_sampling = False
scene.cycles.use_light_tree = False
scene.cycles.blur_glossy = 0.0
scene.cycles.volume_bounces = 1
scene.cycles.pixel_filter_type = 'GAUSSIAN'
scene.cycles.sample_clamp_indirect = 0.0
scene.view_settings.view_transform = 'Standard'
bpy.context.view_layer.update()

# ---- added for rendering (the .blend has no active camera): camera
cam_auto = bpy.data.cameras.new('AutoCamera')
cam_auto.lens = 50.0
cam_auto.sensor_width = 36.0
cam_auto.clip_end = 1000.0
ob_auto_camera = bpy.data.objects.new('AutoCamera', cam_auto)
scene.collection.objects.link(ob_auto_camera)
ob_auto_camera.location = (6.104, -7.29269, 6.68706)
ob_auto_camera.rotation_euler = (1.09748, -7.21219e-08, 0.694738)
scene.camera = ob_auto_camera
bpy.context.view_layer.update()
